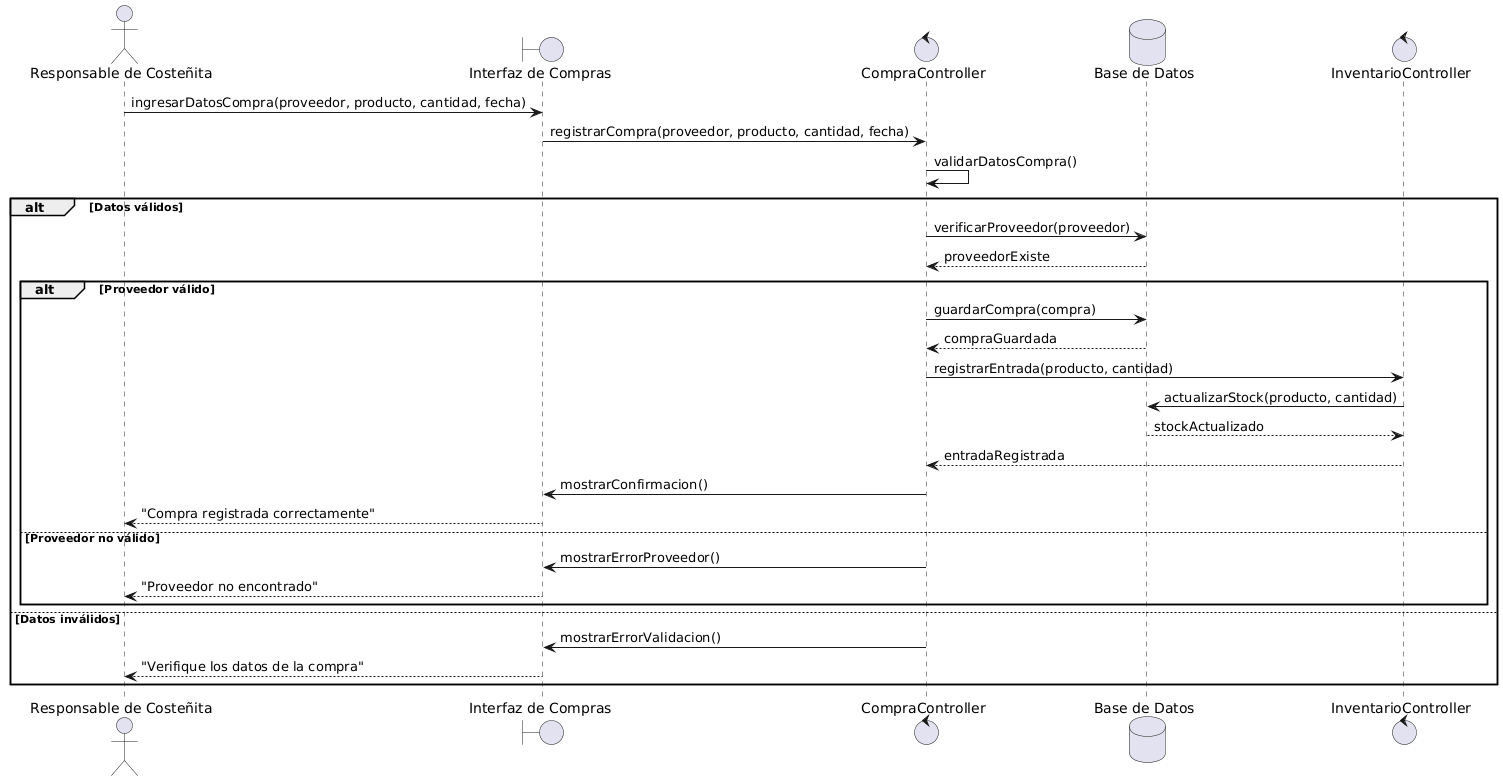

The diagram above was rendered by PlantUML. Its source (embedded in the PNG):
@startuml
actor "Responsable de Costeñita" as Responsable
boundary "Interfaz de Compras" as UI
control "CompraController" as Controller
database "Base de Datos" as DB
control "InventarioController" as Inventario

Responsable -> UI : ingresarDatosCompra(proveedor, producto, cantidad, fecha)
UI -> Controller : registrarCompra(proveedor, producto, cantidad, fecha)

Controller -> Controller : validarDatosCompra()

alt Datos válidos

    Controller -> DB : verificarProveedor(proveedor)
    DB --> Controller : proveedorExiste

    alt Proveedor válido

        Controller -> DB : guardarCompra(compra)
        DB --> Controller : compraGuardada

        Controller -> Inventario : registrarEntrada(producto, cantidad)
        Inventario -> DB : actualizarStock(producto, cantidad)
        DB --> Inventario : stockActualizado
        Inventario --> Controller : entradaRegistrada

        Controller -> UI : mostrarConfirmacion()
        UI --> Responsable : "Compra registrada correctamente"

    else Proveedor no válido
        Controller -> UI : mostrarErrorProveedor()
        UI --> Responsable : "Proveedor no encontrado"
    end

else Datos inválidos
    Controller -> UI : mostrarErrorValidacion()
    UI --> Responsable : "Verifique los datos de la compra"
end
@enduml